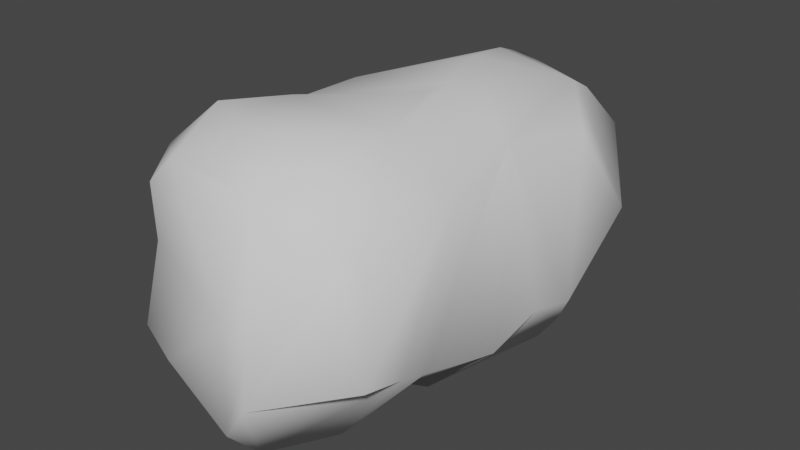# Source: Cailloux_3.blend  (saved by Blender 2.82.7; exported with 4.5.12 LTS)
import bpy
from mathutils import Matrix  # noqa: F401  (used for matrix-valued properties, if any)

bpy.ops.wm.read_factory_settings(use_empty=True)
scene = bpy.context.scene
scene.name = 'Scene'

# ---- collections
col_collection = bpy.data.collections.new('Collection'); scene.collection.children.link(col_collection)

# ---- world
world_world = bpy.data.worlds.new('World'); scene.world = world_world
world_world.use_nodes = True; world_world.node_tree.nodes.clear()
_N = world_world.node_tree.nodes; _L = world_world.node_tree.links
n0 = _N.new('ShaderNodeOutputWorld'); n0.name = 'World Output'; n0.location = (300, 300)
n1 = _N.new('ShaderNodeBackground'); n1.name = 'Background'; n1.location = (10, 300)
n1.inputs[0].default_value = (0.05088, 0.05088, 0.05088, 1.0)
_L.new(n1.outputs[0], n0.inputs[0])
n0.is_active_output = True
world_world.color = (0.05088, 0.05088, 0.05088)
world_world.use_sun_shadow = False
world_world.sun_shadow_jitter_overblur = 0.0

# ---- meshes
me_cube_001 = bpy.data.meshes.new('Cube.001')
me_cube_001.from_pydata([(0.559, -3.462, -0.7779), (1.818, -1.208, 1.502), (-0.8383, -3.365, -0.7064), (-1.991, -2.651, -0.4655), (-1.083, -2.83, 1.708), (-1.962, -2.291, 0.3789), (-1.382, -2.94, 1.351), (-0.7114, 2.206, -1.981), (-1.527, 2.939, -0.9406), (-1.386, 2.614, -1.299), (1.002, -2.303, -1.535), (1.815, -1.741, -0.604), (1.762, -2.101, -0.5256), (1.725, -2.688, -0.4168), (0.1635, -3.393, -1.341), (0.3023, -2.987, -1.764), (1.002, -1.398, 2.094), (1.605, -3.019, 1.155), (0.3623, 2.028, -1.913), (1.132, 2.677, 1.54), (1.704, 1.683, 1.31), (1.241, 3.378, 0.8228), (-1.551, 1.293, -1.308), (-1.949, -0.4412, -0.5), (-1.765, 0.7962, 1.379), (-1.845, -0.3668, 1.385), (-1.981, 1.864, 0.3652), (0.3674, 3.337, -1.357), (-0.02141, 3.576, -0.3487), (-0.05435, 1.658, 2.009), (0.4911, 3.551, 0.6203), (1.773, 1.239, -1.29), (1.973, 0.3799, -0.6639), (0.1645, -1.621, -1.94), (0.3342, -3.464, 0.2808), (0.3024, 0.6249, 1.986), (0.4447, -0.0143, 2.059), (-1.841, -0.4343, 0.3941), (-1.19, -2.027, -1.723), (-1.485, -3.144, -0.5701), (-1.962, -2.081, -1.01), (-1.079, -2.066, 2.182), (-1.848, -2.229, 1.489), (-1.426, -2.884, 0.5309), (0.4635, -2.254, 2.185), (0.5877, -3.153, 1.79), (1.724, -2.676, 1.179), (1.485, 2.853, -0.8727), (1.056, 2.469, 1.676), (-1.153, 1.211, -1.646), (-0.9282, -0.008777, -1.867), (-1.728, 0.4759, -1.387), (-1.895, 0.8997, -0.9368), (-1.965, -2.445, 0.1914), (-1.023, -0.9012, 1.938), (-1.35, -0.4442, 1.694), (-1.494, 0.8147, 1.593), (-1.698, -1.09, 1.439), (-1.652, 2.565, 0.2668), (0.05456, 2.265, -2.041), (0.002984, 3.428, -0.9218), (0.01147, 2.158, 2.005), (-0.1761, 3.023, 1.679), (1.911, 2.558, -0.02875), (0.8258, -0.4076, -1.956), (1.521, 1.181, -1.639), (1.962, 1.188, -0.9083), (1.857, -0.3903, -0.984), (1.339, 0.5009, 1.446), (0.7915, -3.553, 0.1666), (-0.02319, -2.13, -2.061), (-0.3233, -2.31, 2.119), (-0.2236, -2.977, 1.775), (0.4796, -0.4485, -2.036)], [], [(35, 29, 56, 55), (68, 35, 36, 16, 1), (73, 33, 70, 38, 50), (54, 55, 57, 42, 41), (4, 41, 42, 6), (12, 10, 70, 33, 11), (13, 0, 14, 15, 10, 12), (45, 34, 69, 17), (1, 16, 44, 45, 17, 46), (48, 20, 63, 19), (63, 21, 19), (51, 22, 49, 50), (24, 26, 52, 23, 37, 25), (5, 37, 23, 40, 3, 53), (25, 37, 5, 42, 57), (29, 61, 62, 58, 26, 24, 56), (57, 55, 56, 24, 25), (8, 58, 28, 60), (67, 64, 65, 31, 66, 32), (47, 31, 65, 18, 59, 27), (14, 2, 39, 3, 40, 38, 70, 15), (2, 14, 0, 69, 34), (58, 8, 9, 22), (53, 43, 6, 42, 5), (8, 60, 27, 59, 7, 9), (10, 15, 70), (60, 28, 30, 21, 63, 47, 27), (20, 48, 61, 29, 35, 68), (30, 62, 61, 48, 19, 21), (49, 22, 9, 7), (2, 34, 43, 39), (58, 62, 30, 28), (47, 63, 66, 31), (73, 18, 65, 64), (64, 67, 11, 33, 73), (71, 72, 45, 44), (26, 58, 22, 52), (50, 38, 51), (71, 41, 4, 72), (39, 43, 53, 3), (34, 6, 43), (36, 35, 55, 54), (32, 66, 63, 20, 68), (32, 68, 1, 11, 67), (46, 13, 12, 11, 1), (46, 17, 69, 0, 13), (72, 4, 6, 34, 45), (36, 54, 41, 71, 44, 16), (38, 40, 23, 52, 22, 51), (73, 50, 49, 7, 59, 18)])
me_cube_001.polygons.foreach_set('use_smooth', [True] * 50)
_uv = me_cube_001.uv_layers.new(name='UVMap')
_uv.uv.foreach_set('vector', [0.7302, 0.6017, 0.7551, 0.5635, 0.8519, 0.5833, 0.8404, 0.6398, 0.6045, 0.6088, 0.7302, 0.6017, 0.7207, 0.625, 0.6881, 0.6743, 0.6039, 0.6705, 0.2816, 0.6409, 0.2574, 0.686, 0.2487, 0.7037, 0.1696, 0.7101, 0.1887, 0.6252, 0.8159, 0.6562, 0.8422, 0.6566, 0.8671, 0.6657, 0.8673, 0.7062, 0.8148, 0.7023, 0.8213, 0.7269, 0.8148, 0.7023, 0.8673, 0.7062, 0.5925, 0.9724, 0.4668, 0.7045, 0.3361, 0.709, 0.2623, 0.7067, 0.2574, 0.686, 0.4602, 0.6919, 0.4723, 0.7311, 0.449, 0.8369, 0.4161, 0.8655, 0.3827, 0.8284, 0.3361, 0.709, 0.4668, 0.7045, 0.712, 0.7361, 0.5348, 0.8327, 0.5105, 0.8204, 0.5774, 0.7553, 0.6039, 0.6705, 0.6881, 0.6743, 0.7182, 0.7071, 0.712, 0.7361, 0.5774, 0.7553, 0.5846, 0.7297, 0.6774, 0.5329, 0.63, 0.5616, 0.5051, 0.5351, 0.6715, 0.5246, 0.4986, 0.5291, 0.5522, 0.4566, 0.6656, 0.5178, 0.1307, 0.6104, 0.1405, 0.576, 0.1699, 0.5795, 0.1887, 0.6252, 0.5877, 0.1549, 0.5234, 0.1924, 0.4408, 0.1589, 0.4667, 0.1091, 0.5264, 0.1091, 0.5837, 0.1089, 0.5226, 0.04103, 0.5264, 0.1091, 0.4667, 0.1091, 0.4353, 0.0481, 0.47, 0.02987, 0.5114, 0.03288, 0.5837, 0.1089, 0.5264, 0.1091, 0.5226, 0.04103, 0.8673, 0.7062, 0.8671, 0.6657, 0.7551, 0.5635, 0.7505, 0.5451, 0.7597, 0.5146, 0.5174, 0.2204, 0.5234, 0.1924, 0.8708, 0.5838, 0.8519, 0.5833, 0.8671, 0.6657, 0.8404, 0.6398, 0.8519, 0.5833, 0.8708, 0.5838, 0.869, 0.6396, 0.4386, 0.2327, 0.4964, 0.2284, 0.4772, 0.3732, 0.4396, 0.375, 0.4343, 0.6415, 0.304, 0.6409, 0.3662, 0.5796, 0.4094, 0.5795, 0.4403, 0.5795, 0.4541, 0.6136, 0.4395, 0.499, 0.4094, 0.5795, 0.3662, 0.5796, 0.2744, 0.5516, 0.2548, 0.5413, 0.2728, 0.5002, 0.4161, 0.8655, 0.4545, 0.9302, 0.4598, 0.9742, 0.47, 0.02987, 0.4353, 0.0481, 0.1696, 0.7101, 0.2487, 0.7037, 0.2755, 0.7333, 0.4545, 0.9302, 0.4161, 0.8655, 0.449, 0.8369, 0.5105, 0.8204, 0.5146, 0.8547, 0.4964, 0.2284, 0.1339, 0.5259, 0.1444, 0.5247, 0.4159, 0.1735, 0.5114, 0.03288, 0.5475, 0.01069, 0.5925, 0.9724, 0.5822, 0.04173, 0.5226, 0.04103, 0.4386, 0.2327, 0.4396, 0.375, 0.2728, 0.5002, 0.2548, 0.5413, 0.2022, 0.5424, 0.4168, 0.2346, 0.3361, 0.709, 0.2755, 0.7333, 0.2623, 0.7067, 0.4396, 0.375, 0.4772, 0.3732, 0.5406, 0.4063, 0.5522, 0.4566, 0.4986, 0.5291, 0.4395, 0.499, 0.414, 0.3982, 0.63, 0.5616, 0.6774, 0.5329, 0.7505, 0.5451, 0.7551, 0.5635, 0.7302, 0.6017, 0.5791, 0.6091, 0.5406, 0.4063, 0.7597, 0.5146, 0.7505, 0.5451, 0.6774, 0.5329, 0.6225, 0.4501, 0.5522, 0.4566, 0.1699, 0.5795, 0.1405, 0.576, 0.1444, 0.5247, 0.2022, 0.5424, 0.4545, 0.9302, 0.5146, 0.8547, 0.5346, 0.9831, 0.4598, 0.9742, 0.5174, 0.2204, 0.7597, 0.5146, 0.5406, 0.4063, 0.4772, 0.3732, 0.4395, 0.499, 0.4986, 0.5291, 0.4403, 0.5795, 0.4094, 0.5795, 0.2736, 0.625, 0.2744, 0.5516, 0.3662, 0.5796, 0.304, 0.6409, 0.304, 0.6409, 0.4343, 0.6415, 0.4602, 0.6919, 0.2574, 0.686, 0.2816, 0.6409, 0.7703, 0.7096, 0.7682, 0.736, 0.712, 0.7361, 0.7182, 0.7071, 0.5234, 0.1924, 0.4964, 0.2284, 0.4159, 0.1735, 0.4408, 0.1589, 0.1887, 0.6252, 0.3772, 0.03728, 0.1307, 0.6104, 0.7703, 0.7096, 0.8148, 0.7023, 0.6197, 0.9475, 0.6129, 0.9235, 0.4598, 0.9742, 0.5346, 0.9831, 0.5114, 0.03288, 0.47, 0.02987, 0.5348, 0.8327, 0.5789, 0.003621, 0.5475, 0.01069, 0.7207, 0.625, 0.7302, 0.6017, 0.8422, 0.6566, 0.8159, 0.6562, 0.4541, 0.6136, 0.4403, 0.5795, 0.5051, 0.5351, 0.63, 0.5616, 0.5791, 0.6091, 0.4541, 0.6136, 0.6045, 0.6088, 0.6039, 0.6705, 0.4602, 0.6919, 0.4343, 0.6415, 0.5846, 0.7297, 0.4723, 0.7311, 0.4668, 0.7045, 0.4602, 0.6919, 0.6039, 0.6705, 0.5846, 0.7297, 0.5774, 0.7553, 0.5105, 0.8204, 0.449, 0.8369, 0.4723, 0.7311, 0.6129, 0.9235, 0.6197, 0.9475, 0.5823, 0.965, 0.5348, 0.8327, 0.712, 0.7361, 0.7207, 0.625, 0.8159, 0.6562, 0.8148, 0.7023, 0.7703, 0.7096, 0.7182, 0.7071, 0.6881, 0.6743, 0.3772, 0.03728, 0.4353, 0.0481, 0.4667, 0.1091, 0.4408, 0.1589, 0.4159, 0.1735, 0.1307, 0.6104, 0.2736, 0.625, 0.1887, 0.6252, 0.1699, 0.5795, 0.2022, 0.5424, 0.2548, 0.5413, 0.2744, 0.5516])
me_cube_001.use_remesh_fix_poles = True
me_cube_001.use_remesh_preserve_attributes = False
me_cube_001.use_mirror_vertex_groups = False
me_cube_001.update()

# ---- objects
ob_cube = bpy.data.objects.new('Cube', me_cube_001)

# ---- transforms, parenting, visibility, modifiers, constraints
ob_cube.location = (0.0, 0.0, 0.0)
ob_cube.lineart.crease_threshold = 0.0
_m = ob_cube.modifiers.new('Bevel', 'BEVEL')
_m.width = 0.06
_m.width_pct = 0.06
_m.limit_method = 'WEIGHT'
_m.harden_normals = True

# ---- collection membership
col_collection.objects.link(ob_cube)

# ---- scene / render settings (as saved in the file)
scene.frame_start = 1; scene.frame_end = 250; scene.frame_set(1)
scene.render.engine = 'BLENDER_EEVEE_NEXT'
scene.cycles.use_denoising = False
scene.cycles.samples = 128
scene.cycles.sampling_pattern = 'TABULATED_SOBOL'
scene.cycles.use_adaptive_sampling = False
scene.cycles.use_light_tree = False
scene.view_settings.view_transform = 'Filmic'
bpy.context.view_layer.update()

# ---- added for rendering (the .blend has no active camera and no usable light): camera, sun
cam_auto = bpy.data.cameras.new('AutoCamera')
cam_auto.lens = 50.0
cam_auto.sensor_width = 36.0
cam_auto.clip_end = 1000.0
ob_auto_camera = bpy.data.objects.new('AutoCamera', cam_auto)
scene.collection.objects.link(ob_auto_camera)
ob_auto_camera.location = (8.46816, -10.1667, 6.84984)
ob_auto_camera.rotation_euler = (1.09748, -7.21219e-08, 0.694738)
scene.camera = ob_auto_camera
light_auto_sun = bpy.data.lights.new('AutoSun', 'SUN')
light_auto_sun.energy = 3.0
light_auto_sun.angle = 0.0523599
ob_auto_sun = bpy.data.objects.new('AutoSun', light_auto_sun)
scene.collection.objects.link(ob_auto_sun)
ob_auto_sun.rotation_euler = (0.872665, 0.174533, 0.523599)
bpy.context.view_layer.update()
